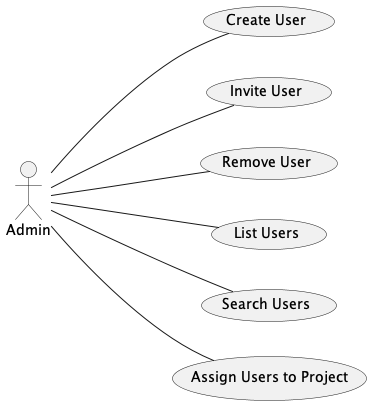

The diagram above was rendered by PlantUML. Its source (embedded in the PNG):
@startuml UserAdminTasks
left to right direction
Admin --- (Create User)
Admin --- (Invite User)
Admin --- (Remove User)
Admin --- (List Users)
Admin --- (Search Users) 
Admin --- (Assign Users to Project)
@enduml